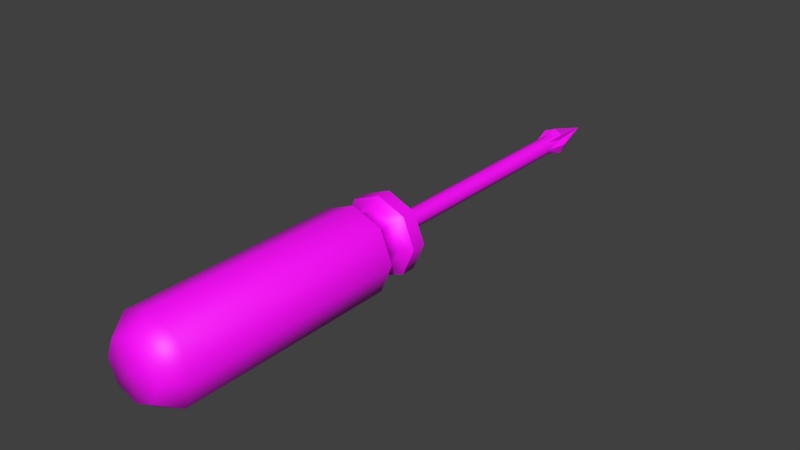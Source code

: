 # Source: screwdriver.blend  (saved by Blender 2.82.7; exported with 4.5.12 LTS)
import bpy
from mathutils import Matrix  # noqa: F401  (used for matrix-valued properties, if any)

bpy.ops.wm.read_factory_settings(use_empty=True)
scene = bpy.context.scene
scene.name = 'Scene'

# ---- collections
col_collection_1 = bpy.data.collections.new('Collection 1'); scene.collection.children.link(col_collection_1)

# ---- images (referenced by path relative to the original .blend; pixels are not part of the script)
import os
ASSET_DIR = os.environ.get("B2B_ASSET_DIR", "")  # directory of the original .blend (textures are referenced by path, not embedded)
HERE = os.path.dirname(os.path.abspath(__file__))  # packed textures are extracted next to this script under _unpacked/

def load_image(name, relpath, width, height, colorspace="sRGB"):
    """Load a texture the original file referenced (path relative to the .blend, or extracted next to this script)."""
    p = next((c for c in (os.path.join(HERE, relpath), os.path.join(ASSET_DIR, relpath)) if relpath and os.path.exists(c)), "")
    if p:
        img = bpy.data.images.load(p, check_existing=True)
        img.name = name
    else:  # same state as the original file: an image datablock whose file is absent (Cycles renders it pink)
        img = bpy.data.images.new(name, width, height)
        img.source = "FILE"
        img.filepath = "//" + (relpath or name)
    img.colorspace_settings.name = colorspace
    return img
img_sd_ao = load_image('sd_ao', 'screwdriver_ao.png', 1024, 1024, 'sRGB')

# ---- materials (node trees are filled in below, after node groups)
mat_sd = bpy.data.materials.new('sd')

# ---- node groups
ng_auto_smooth = bpy.data.node_groups.new('Auto Smooth', 'GeometryNodeTree')
_s = ng_auto_smooth.interface.new_socket(name='Geometry', in_out='OUTPUT', socket_type='NodeSocketGeometry')
_s = ng_auto_smooth.interface.new_socket(name='Geometry', in_out='INPUT', socket_type='NodeSocketGeometry')
_s = ng_auto_smooth.interface.new_socket(name='Angle', in_out='INPUT', socket_type='NodeSocketFloat')
_s.subtype = 'ANGLE'
_s.min_value = 0.0
_s.max_value = 3.142
ng_auto_smooth.is_modifier = True
_N = ng_auto_smooth.nodes; _L = ng_auto_smooth.links
n0 = _N.new('NodeGroupOutput'); n0.name = 'Group Output'; n0.location = (480, -100)
n1 = _N.new('NodeGroupInput'); n1.name = 'Group Input'; n1.location = (-420, -300)
n2 = _N.new('NodeGroupInput'); n2.name = 'Group Input.001'; n2.location = (-60, -100)
n3 = _N.new('GeometryNodeSetShadeSmooth'); n3.name = 'Set Shade Smooth'; n3.location = (120, -100)
n3.domain = 'EDGE'
n4 = _N.new('GeometryNodeSetShadeSmooth'); n4.name = 'Set Shade Smooth.001'; n4.location = (300, -100)
n5 = _N.new('GeometryNodeInputMeshEdgeAngle'); n5.name = 'Edge Angle'; n5.location = (-420, -220)
n6 = _N.new('GeometryNodeInputEdgeSmooth'); n6.name = 'Is Edge Smooth'; n6.location = (-60, -160)
n7 = _N.new('GeometryNodeInputShadeSmooth'); n7.name = 'Is Face Smooth'; n7.location = (-240, -340)
n8 = _N.new('FunctionNodeBooleanMath'); n8.name = 'Boolean Math'; n8.location = (-60, -220)
n9 = _N.new('FunctionNodeCompare'); n9.name = 'Compare'; n9.location = (-240, -180)
n9.operation = 'LESS_EQUAL'
_L.new(n5.outputs[0], n9.inputs[0])
_L.new(n4.outputs[0], n0.inputs[0])
_L.new(n1.outputs[1], n9.inputs[1])
_L.new(n9.outputs[0], n8.inputs[0])
_L.new(n7.outputs[0], n8.inputs[1])
_L.new(n2.outputs[0], n3.inputs[0])
_L.new(n6.outputs[0], n3.inputs[1])
_L.new(n3.outputs[0], n4.inputs[0])
_L.new(n8.outputs[0], n3.inputs[2])
n0.is_active_output = True

# ---- material node trees
mat_sd.use_nodes = True; mat_sd.node_tree.nodes.clear()
_N = mat_sd.node_tree.nodes; _L = mat_sd.node_tree.links
n0 = _N.new('ShaderNodeOutputMaterial'); n0.name = 'Material Output'; n0.location = (300, 300)
n1 = _N.new('ShaderNodeBsdfPrincipled'); n1.name = 'Principled BSDF'; n1.location = (10, 300)
n1.distribution = 'GGX'
n1.subsurface_method = 'BURLEY'
n1.inputs[3].default_value = 1.45
n1.inputs[27].default_value = (0.0, 0.0, 0.0, 1.0)
n1.inputs[28].default_value = 1.0
n2 = _N.new('ShaderNodeTexImage'); n2.name = 'Image Texture'; n2.location = (-336, 191)
n2.image = img_sd_ao
_L.new(n1.outputs[0], n0.inputs[0])
_L.new(n2.outputs[0], n1.inputs[0])
n0.is_active_output = True

# ---- world
world_world = bpy.data.worlds.new('World'); scene.world = world_world
world_world.color = (0.05088, 0.05088, 0.05088)
world_world.use_sun_shadow = False
world_world.sun_shadow_jitter_overblur = 0.0
world_world.cycles.sampling_method = 'MANUAL'

# ---- meshes
me_cylinder = bpy.data.meshes.new('Cylinder')
me_cylinder.from_pydata([(2.293e-06, -0.4945, 0.375), (2.293e-06, -2.415, 0.375), (0.2652, -0.4945, 0.2652), (0.2652, -2.415, 0.2652), (0.375, -0.4945, 2.537e-06), (0.375, -2.415, 2.47e-06), (0.2652, -0.4945, -0.2652), (0.2652, -2.415, -0.2652), (2.26e-06, -0.4945, -0.375), (2.26e-06, -2.415, -0.375), (-0.2652, -0.4945, -0.2652), (-0.2652, -2.415, -0.2652), (-0.375, -0.4945, 2.559e-06), (-0.375, -2.415, 2.489e-06), (-0.2652, -0.4945, 0.2652), (-0.2652, -2.415, 0.2652), (2.305e-06, -0.3852, 0.2627), (0.1858, -0.3852, 0.1858), (0.2627, -0.3852, 2.601e-06), (0.1858, -0.3852, -0.1858), (2.282e-06, -0.3852, -0.2627), (-0.1858, -0.3852, -0.1858), (-0.2627, -0.3852, 2.615e-06), (-0.1858, -0.3852, 0.1858), (2.305e-06, -0.2905, 0.2627), (0.1858, -0.2905, 0.1858), (0.2627, -0.2905, 2.604e-06), (0.1858, -0.2905, -0.1858), (2.282e-06, -0.2905, -0.2627), (-0.1858, -0.2905, -0.1858), (-0.2627, -0.2905, 2.621e-06), (-0.1858, -0.2905, 0.1858), (2.299e-06, -0.2103, 0.3496), (0.2472, -0.2103, 0.2472), (0.3496, -0.2103, 2.562e-06), (0.2472, -0.2103, -0.2472), (2.268e-06, -0.2103, -0.3496), (-0.2472, -0.2103, -0.2472), (-0.3496, -0.2103, 2.581e-06), (-0.2472, -0.2103, 0.2472), (2.285e-06, -0.08644, 0.3496), (0.2472, -0.08644, 0.2472), (0.3496, -0.08644, 2.567e-06), (0.2472, -0.08644, -0.2472), (2.254e-06, -0.08644, -0.3496), (-0.2472, -0.08644, -0.2472), (-0.3496, -0.08644, 2.587e-06), (-0.2472, -0.08644, 0.2472), (2.274e-06, -0.08644, 0.08149), (0.05762, -0.08644, 0.05762), (0.08149, -0.08644, 2.57e-06), (0.05762, -0.08644, -0.05762), (2.268e-06, -0.08644, -0.08149), (-0.05762, -0.08644, -0.05762), (-0.08149, -0.08644, 2.576e-06), (-0.05762, -0.08644, 0.05762), (3.785e-06, 2.1, 0.08149), (0.05762, 2.1, 0.05762), (0.08149, 2.1, 2.665e-06), (0.05762, 2.1, -0.05762), (3.777e-06, 2.1, -0.08149), (-0.05762, 2.1, -0.05762), (-0.08148, 2.1, 2.671e-06), (-0.05762, 2.1, 0.05762), (3.788e-06, 2.267, 0.1253), (0.08861, 2.267, 0.08861), (0.1253, 2.267, 2.674e-06), (0.08861, 2.267, -0.08861), (3.777e-06, 2.267, -0.1253), (-0.0886, 2.267, -0.08861), (-0.1253, 2.267, 2.679e-06), (-0.0886, 2.267, 0.08861), (-0.0002387, 2.707, -0.0002308), (2.293e-06, -2.593, 0.2492), (0.1762, -2.593, 0.1762), (0.2492, -2.593, 2.523e-06), (0.1762, -2.593, -0.1762), (2.271e-06, -2.593, -0.2492), (-0.1762, -2.593, -0.1762), (-0.2492, -2.593, 2.537e-06), (-0.1762, -2.593, 0.1762), (2.277e-06, -2.616, 2.534e-06), (0.06956, 2.1, 0.02881), (0.02881, 2.1, -0.06955), (-0.06955, 2.1, -0.02881), (-0.02881, 2.1, 0.06956), (0.07531, 2.267, 0.0312), (0.0312, 2.267, -0.07531), (-0.0753, 2.267, -0.03119), (-0.03119, 2.267, 0.07531)], [], [(0, 1, 3, 2), (2, 3, 5, 4), (4, 5, 7, 6), (6, 7, 9, 8), (8, 9, 11, 10), (10, 11, 13, 12), (5, 3, 74, 75), (12, 13, 15, 14), (14, 15, 1, 0), (4, 6, 19, 18), (21, 22, 30, 29), (10, 12, 22, 21), (6, 8, 20, 19), (12, 14, 23, 22), (2, 4, 18, 17), (8, 10, 21, 20), (14, 0, 16, 23), (0, 2, 17, 16), (24, 25, 33, 32), (19, 20, 28, 27), (17, 18, 26, 25), (22, 23, 31, 30), (20, 21, 29, 28), (18, 19, 27, 26), (16, 17, 25, 24), (23, 16, 24, 31), (38, 39, 47, 46), (31, 24, 32, 39), (29, 30, 38, 37), (27, 28, 36, 35), (25, 26, 34, 33), (30, 31, 39, 38), (28, 29, 37, 36), (26, 27, 35, 34), (41, 42, 50, 49), (36, 37, 45, 44), (34, 35, 43, 42), (32, 33, 41, 40), (39, 32, 40, 47), (37, 38, 46, 45), (35, 36, 44, 43), (33, 34, 42, 41), (55, 48, 56, 85, 63), (46, 47, 55, 54), (44, 45, 53, 52), (42, 43, 51, 50), (40, 41, 49, 48), (47, 40, 48, 55), (45, 46, 54, 53), (43, 44, 52, 51), (53, 54, 62, 84, 61), (51, 52, 60, 83, 59), (49, 50, 58, 82, 57), (54, 55, 63, 62), (52, 53, 61, 60), (50, 51, 59, 58), (48, 49, 57, 56), (70, 71, 72), (58, 59, 67, 66), (56, 57, 65, 64), (63, 89, 71), (61, 88, 69), (59, 87, 67), (57, 86, 65), (62, 63, 71, 70), (68, 69, 72), (66, 67, 72), (64, 65, 72), (71, 89, 72), (69, 88, 72), (67, 87, 72), (65, 86, 72), (80, 79, 81), (11, 9, 77, 78), (1, 15, 80, 73), (3, 1, 73, 74), (7, 5, 75, 76), (13, 11, 78, 79), (9, 7, 76, 77), (15, 13, 79, 80), (78, 77, 81), (76, 75, 81), (74, 73, 81), (73, 80, 81), (79, 78, 81), (77, 76, 81), (75, 74, 81), (60, 87, 59, 83), (72, 86, 66), (56, 89, 63, 85), (72, 88, 70), (72, 87, 68), (58, 86, 57, 82), (72, 89, 64), (60, 61, 69, 68), (58, 66, 86), (60, 68, 87), (62, 70, 88), (56, 64, 89), (62, 88, 61, 84)])
me_cylinder.polygons.foreach_set('use_smooth', [True] * 100)
_k = set([(0, 2), (0, 14), (2, 4), (4, 6), (6, 8), (8, 10), (10, 12), (12, 14), (32, 33), (32, 39), (33, 34), (34, 35), (35, 36), (36, 37), (37, 38), (38, 39), (56, 64), (56, 89), (57, 65), (57, 86), (58, 66), (58, 86), (59, 87), (60, 68), (60, 87), (61, 69), (61, 88), (62, 70), (62, 88), (63, 71), (63, 89), (64, 65), (64, 72), (65, 72), (66, 67), (66, 72), (68, 69), (68, 72), (69, 72), (70, 71), (70, 72), (71, 72), (72, 86), (72, 87), (72, 88), (72, 89)])
me_cylinder.attributes.new('sharp_edge', 'BOOLEAN', 'EDGE').data.foreach_set('value', [ (min(e.vertices), max(e.vertices)) in _k for e in me_cylinder.edges])
_uv = me_cylinder.uv_layers.new(name='UVMap')
_uv.uv.foreach_set('vector', [0.03956, 0.6413, 0.002773, 0.1413, 0.08375, 0.136, 0.1145, 0.6293, 0.1145, 0.6293, 0.08375, 0.136, 0.1646, 0.1319, 0.1864, 0.625, 0.1864, 0.625, 0.1646, 0.1319, 0.2451, 0.129, 0.2587, 0.6222, 0.2587, 0.6222, 0.2451, 0.129, 0.3254, 0.1272, 0.3322, 0.62, 0.3322, 0.62, 0.3254, 0.1272, 0.4055, 0.1264, 0.4062, 0.6182, 0.4062, 0.6182, 0.4055, 0.1264, 0.4855, 0.1269, 0.4801, 0.6166, 0.1646, 0.1319, 0.08375, 0.136, 0.0942, 0.07524, 0.148, 0.07253, 0.4801, 0.6166, 0.4855, 0.1269, 0.5652, 0.1285, 0.5526, 0.6164, 0.5526, 0.6164, 0.5652, 0.1285, 0.6385, 0.1305, 0.6246, 0.6208, 0.1864, 0.625, 0.2587, 0.6222, 0.2568, 0.6714, 0.1855, 0.6733, 0.404, 0.668, 0.4779, 0.6653, 0.4779, 0.6981, 0.4033, 0.7009, 0.4062, 0.6182, 0.4801, 0.6166, 0.4779, 0.6653, 0.404, 0.668, 0.2587, 0.6222, 0.3322, 0.62, 0.3299, 0.6698, 0.2568, 0.6714, 0.4801, 0.6166, 0.5526, 0.6164, 0.5497, 0.6607, 0.4779, 0.6653, 0.1145, 0.6293, 0.1864, 0.625, 0.1855, 0.6733, 0.1174, 0.6763, 0.3322, 0.62, 0.4062, 0.6182, 0.404, 0.668, 0.3299, 0.6698, 0.5526, 0.6164, 0.6246, 0.6208, 0.6125, 0.6581, 0.5497, 0.6607, 0.03956, 0.6413, 0.1145, 0.6293, 0.1174, 0.6763, 0.05849, 0.6823, 0.05949, 0.7054, 0.1174, 0.7065, 0.1147, 0.7383, 0.04907, 0.7313, 0.2568, 0.6714, 0.3299, 0.6698, 0.329, 0.7024, 0.2559, 0.7034, 0.1174, 0.6763, 0.1855, 0.6733, 0.1848, 0.7046, 0.1174, 0.7065, 0.4779, 0.6653, 0.5497, 0.6607, 0.5508, 0.6931, 0.4779, 0.6981, 0.3299, 0.6698, 0.404, 0.668, 0.4033, 0.7009, 0.329, 0.7024, 0.1855, 0.6733, 0.2568, 0.6714, 0.2559, 0.7034, 0.1848, 0.7046, 0.05849, 0.6823, 0.1174, 0.6763, 0.1174, 0.7065, 0.05949, 0.7054, 0.5497, 0.6607, 0.6125, 0.6581, 0.6154, 0.6836, 0.5508, 0.6931, 0.4777, 0.737, 0.5537, 0.7317, 0.5587, 0.7675, 0.4804, 0.7735, 0.5508, 0.6931, 0.6154, 0.6836, 0.6326, 0.7178, 0.5537, 0.7317, 0.4033, 0.7009, 0.4779, 0.6981, 0.4777, 0.737, 0.4019, 0.7397, 0.2559, 0.7034, 0.329, 0.7024, 0.327, 0.7406, 0.2537, 0.7406, 0.1174, 0.7065, 0.1848, 0.7046, 0.1826, 0.7402, 0.1147, 0.7383, 0.4779, 0.6981, 0.5508, 0.6931, 0.5537, 0.7317, 0.4777, 0.737, 0.329, 0.7024, 0.4033, 0.7009, 0.4019, 0.7397, 0.327, 0.7406, 0.1848, 0.7046, 0.2559, 0.7034, 0.2537, 0.7406, 0.1826, 0.7402, 0.1133, 0.7705, 0.1824, 0.7735, 0.1532, 0.8364, 0.1371, 0.8357, 0.327, 0.7406, 0.4019, 0.7397, 0.4033, 0.7758, 0.3277, 0.776, 0.1826, 0.7402, 0.2537, 0.7406, 0.254, 0.7751, 0.1824, 0.7735, 0.04907, 0.7313, 0.1147, 0.7383, 0.1133, 0.7705, 0.04555, 0.7644, 0.5537, 0.7317, 0.6326, 0.7178, 0.6385, 0.7548, 0.5587, 0.7675, 0.4019, 0.7397, 0.4777, 0.737, 0.4804, 0.7735, 0.4033, 0.7758, 0.2537, 0.7406, 0.327, 0.7406, 0.3277, 0.776, 0.254, 0.7751, 0.1147, 0.7383, 0.1826, 0.7402, 0.1824, 0.7735, 0.1133, 0.7705, 0.6298, 0.9727, 0.63, 0.9891, 0.057, 0.9972, 0.05706, 0.9872, 0.05678, 0.9772, 0.4804, 0.7735, 0.5587, 0.7675, 0.5343, 0.8422, 0.516, 0.8436, 0.3277, 0.776, 0.4033, 0.7758, 0.3745, 0.8458, 0.3569, 0.8459, 0.1824, 0.7735, 0.254, 0.7751, 0.225, 0.8407, 0.2083, 0.8403, 0.04555, 0.7644, 0.1133, 0.7705, 0.08169, 0.8309, 0.06589, 0.8295, 0.5587, 0.7675, 0.6385, 0.7548, 0.6196, 0.8335, 0.601, 0.8365, 0.4033, 0.7758, 0.4804, 0.7735, 0.4529, 0.8458, 0.435, 0.8463, 0.254, 0.7751, 0.3277, 0.776, 0.2986, 0.8439, 0.2815, 0.8437, 0.6296, 0.94, 0.6297, 0.9564, 0.05665, 0.9609, 0.05677, 0.9509, 0.05655, 0.9409, 0.6296, 0.9072, 0.6296, 0.9236, 0.05653, 0.9245, 0.05672, 0.9145, 0.05656, 0.9045, 0.6298, 0.8745, 0.6297, 0.8909, 0.05664, 0.8882, 0.05689, 0.8782, 0.05679, 0.8682, 0.6297, 0.9564, 0.6298, 0.9727, 0.05678, 0.9772, 0.05665, 0.9609, 0.6296, 0.9236, 0.6296, 0.94, 0.05655, 0.9409, 0.05653, 0.9245, 0.6297, 0.8909, 0.6296, 0.9072, 0.05656, 0.9045, 0.05664, 0.8882, 0.63, 0.8582, 0.6298, 0.8745, 0.05679, 0.8682, 0.05697, 0.8519, 0.6902, 0.04411, 0.6919, 0.01823, 0.8137, 0.03924, 0.7107, 0.1742, 0.6979, 0.1633, 0.7245, 0.1248, 0.7443, 0.1415, 0.7827, 0.2061, 0.7662, 0.2022, 0.7726, 0.1558, 0.7979, 0.1618, 0.6451, 0.01972, 0.688, 0.002773, 0.6919, 0.01823, 0.6544, 0.09778, 0.6851, 0.06333, 0.6956, 0.07537, 0.6979, 0.1633, 0.7098, 0.1187, 0.7245, 0.1248, 0.7662, 0.2022, 0.7567, 0.1571, 0.7726, 0.1558, 0.644, 0.03656, 0.6451, 0.01972, 0.6919, 0.01823, 0.6902, 0.04411, 0.7057, 0.09925, 0.6956, 0.07537, 0.8137, 0.03924, 0.7443, 0.1415, 0.7245, 0.1248, 0.8137, 0.03924, 0.7979, 0.1618, 0.7726, 0.1558, 0.8137, 0.03924, 0.6919, 0.01823, 0.6982, 0.003576, 0.8137, 0.03924, 0.6956, 0.07537, 0.6946, 0.05946, 0.8137, 0.03924, 0.7245, 0.1248, 0.7165, 0.111, 0.8137, 0.03924, 0.7726, 0.1558, 0.7592, 0.1471, 0.8137, 0.03924, 0.553, 0.06907, 0.5, 0.06799, 0.5278, 0.004258, 0.4055, 0.1264, 0.3254, 0.1272, 0.3383, 0.06761, 0.3915, 0.06712, 0.6385, 0.1305, 0.5652, 0.1285, 0.579, 0.07446, 0.6277, 0.07583, 0.08375, 0.136, 0.002773, 0.1413, 0.0124, 0.08035, 0.06622, 0.07681, 0.2451, 0.129, 0.1646, 0.1319, 0.1759, 0.07169, 0.2294, 0.06976, 0.4855, 0.1269, 0.4055, 0.1264, 0.4192, 0.06721, 0.4724, 0.06749, 0.3254, 0.1272, 0.2451, 0.129, 0.2572, 0.06912, 0.3106, 0.0679, 0.5652, 0.1285, 0.4855, 0.1269, 0.5, 0.06799, 0.553, 0.06907, 0.3915, 0.06712, 0.3383, 0.06761, 0.3643, 0.002773, 0.2294, 0.06976, 0.1759, 0.07169, 0.2003, 0.005812, 0.06622, 0.07681, 0.0124, 0.08035, 0.03502, 0.01329, 0.6277, 0.07583, 0.579, 0.07446, 0.605, 0.01607, 0.4724, 0.06749, 0.4192, 0.06721, 0.4461, 0.002911, 0.3106, 0.0679, 0.2572, 0.06912, 0.2824, 0.003764, 0.148, 0.07253, 0.0942, 0.07524, 0.1178, 0.008467, 0.05653, 0.9245, 0.002773, 0.9145, 0.05656, 0.9045, 0.05672, 0.9145, 0.8137, 0.03924, 0.7592, 0.1471, 0.7443, 0.1415, 0.057, 0.9972, 0.003118, 0.9878, 0.05678, 0.9772, 0.05706, 0.9872, 0.8137, 0.03924, 0.6946, 0.05946, 0.6902, 0.04411, 0.8137, 0.03924, 0.7165, 0.111, 0.7057, 0.09925, 0.05664, 0.8882, 0.002946, 0.8778, 0.05679, 0.8682, 0.05689, 0.8782, 0.8137, 0.03924, 0.8137, 0.1601, 0.7979, 0.1618, 0.661, 0.1133, 0.6544, 0.09778, 0.6956, 0.07537, 0.7057, 0.09925, 0.7107, 0.1742, 0.7443, 0.1415, 0.7527, 0.1551, 0.661, 0.1133, 0.7057, 0.09925, 0.7071, 0.1151, 0.644, 0.03656, 0.6902, 0.04411, 0.6844, 0.05893, 0.7827, 0.2061, 0.7979, 0.1618, 0.8115, 0.1701, 0.05665, 0.9609, 0.00283, 0.9511, 0.05655, 0.9409, 0.05677, 0.9509])
me_cylinder.materials.append(mat_sd)
me_cylinder.use_remesh_fix_poles = True
me_cylinder.use_remesh_preserve_attributes = False
me_cylinder.use_mirror_vertex_groups = False
me_cylinder.update()

# ---- objects
ob_cylinder = bpy.data.objects.new('Cylinder', me_cylinder)

# ---- transforms, parenting, visibility, modifiers, constraints
ob_cylinder.location = (-0.002908, 0.08134, -0.003333)
ob_cylinder.lineart.crease_threshold = 0.0
_m = ob_cylinder.modifiers.new('Auto Smooth', 'NODES')
_m.node_group = ng_auto_smooth
_gi = [s.identifier for s in ng_auto_smooth.interface.items_tree if s.item_type == 'SOCKET' and s.in_out == 'INPUT']
_m[_gi[1]] = 1.005  # Angle

# ---- collection membership
col_collection_1.objects.link(ob_cylinder)

# ---- scene / render settings (as saved in the file)
scene.frame_start = 1; scene.frame_end = 250; scene.frame_set(1)
scene.render.engine = 'CYCLES'
scene.render.resolution_percentage = 50
scene.render.dither_intensity = 0.0
scene.cycles.use_denoising = False
scene.cycles.samples = 128
scene.cycles.sampling_pattern = 'TABULATED_SOBOL'
scene.cycles.use_adaptive_sampling = False
scene.cycles.use_light_tree = False
scene.cycles.blur_glossy = 0.0
scene.cycles.sample_clamp_indirect = 0.0
scene.cycles.bake_type = 'AO'
scene.view_settings.view_transform = 'Standard'
bpy.context.view_layer.update()

# ---- added for rendering (the .blend has no active camera and no usable light): camera, sun
cam_auto = bpy.data.cameras.new('AutoCamera')
cam_auto.lens = 50.0
cam_auto.sensor_width = 36.0
cam_auto.clip_end = 1000.0
ob_auto_camera = bpy.data.objects.new('AutoCamera', cam_auto)
scene.collection.objects.link(ob_auto_camera)
ob_auto_camera.location = (5.01872, -5.89949, 4.01397)
ob_auto_camera.rotation_euler = (1.09748, -7.21219e-08, 0.694738)
scene.camera = ob_auto_camera
light_auto_sun = bpy.data.lights.new('AutoSun', 'SUN')
light_auto_sun.energy = 3.0
light_auto_sun.angle = 0.0523599
ob_auto_sun = bpy.data.objects.new('AutoSun', light_auto_sun)
scene.collection.objects.link(ob_auto_sun)
ob_auto_sun.rotation_euler = (0.872665, 0.174533, 0.523599)
bpy.context.view_layer.update()
